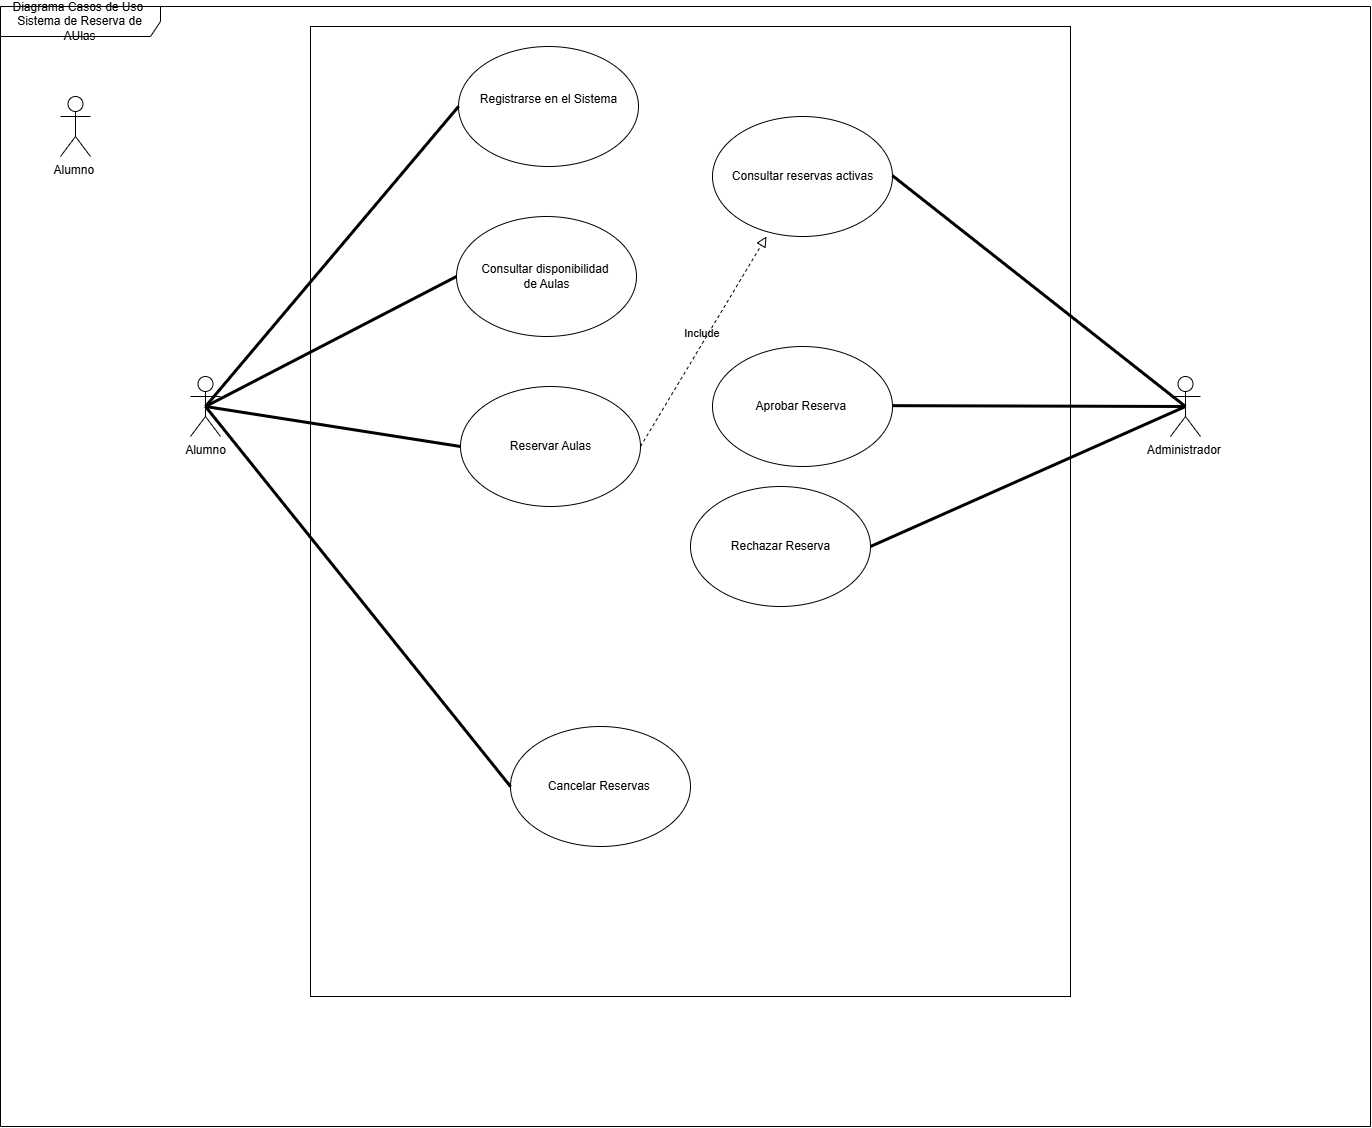

The diagram above was exported from draw.io. Its source (the exported page's mxGraphModel, read from the mxfile embedded in the PNG):
<mxGraphModel dx="1895" dy="1138" grid="1" gridSize="10" guides="1" tooltips="1" connect="1" arrows="1" fold="1" page="1" pageScale="1" pageWidth="827" pageHeight="1169" math="0" shadow="0">
  <root>
    <mxCell id="0" />
    <mxCell id="1" parent="0" />
    <mxCell id="p0f5GfxY-rV4Te6dDQp2-3" value="Alumno&amp;nbsp;&lt;div&gt;&lt;br&gt;&lt;/div&gt;" style="shape=umlActor;verticalLabelPosition=bottom;verticalAlign=top;html=1;outlineConnect=0;" vertex="1" parent="1">
      <mxGeometry x="120" y="330" width="30" height="60" as="geometry" />
    </mxCell>
    <mxCell id="p0f5GfxY-rV4Te6dDQp2-5" value="&lt;div&gt;Administrador&amp;nbsp;&lt;/div&gt;" style="shape=umlActor;verticalLabelPosition=bottom;verticalAlign=top;html=1;outlineConnect=0;" vertex="1" parent="1">
      <mxGeometry x="680" y="330" width="30" height="60" as="geometry" />
    </mxCell>
    <mxCell id="p0f5GfxY-rV4Te6dDQp2-7" value="Diagrama Casos de Uso&amp;nbsp;&lt;div&gt;Sistema de Reserva de AUlas&lt;/div&gt;" style="shape=umlFrame;whiteSpace=wrap;html=1;pointerEvents=0;recursiveResize=0;container=1;collapsible=0;width=160;" vertex="1" parent="1">
      <mxGeometry x="60" y="240" width="1370" height="1120" as="geometry" />
    </mxCell>
    <mxCell id="p0f5GfxY-rV4Te6dDQp2-8" value="" style="rounded=0;whiteSpace=wrap;html=1;" vertex="1" parent="p0f5GfxY-rV4Te6dDQp2-7">
      <mxGeometry x="310" y="20" width="760" height="970" as="geometry" />
    </mxCell>
    <mxCell id="p0f5GfxY-rV4Te6dDQp2-9" value="Registrarse en el Sistema&lt;div&gt;&lt;br&gt;&lt;/div&gt;" style="shape=ellipse;container=1;horizontal=1;horizontalStack=0;resizeParent=1;resizeParentMax=0;resizeLast=0;html=1;dashed=0;collapsible=0;" vertex="1" parent="p0f5GfxY-rV4Te6dDQp2-7">
      <mxGeometry x="458" y="40" width="180" height="120" as="geometry" />
    </mxCell>
    <mxCell id="p0f5GfxY-rV4Te6dDQp2-10" value="Cancelar Reservas&amp;nbsp;" style="shape=ellipse;container=1;horizontal=1;horizontalStack=0;resizeParent=1;resizeParentMax=0;resizeLast=0;html=1;dashed=0;collapsible=0;" vertex="1" parent="p0f5GfxY-rV4Te6dDQp2-7">
      <mxGeometry x="510" y="720" width="180" height="120" as="geometry" />
    </mxCell>
    <mxCell id="p0f5GfxY-rV4Te6dDQp2-11" value="Reservar Aulas" style="shape=ellipse;container=1;horizontal=1;horizontalStack=0;resizeParent=1;resizeParentMax=0;resizeLast=0;html=1;dashed=0;collapsible=0;" vertex="1" parent="p0f5GfxY-rV4Te6dDQp2-7">
      <mxGeometry x="460" y="380" width="180" height="120" as="geometry" />
    </mxCell>
    <mxCell id="p0f5GfxY-rV4Te6dDQp2-12" value="Consultar disponibilidad&amp;nbsp;&lt;div&gt;de Aulas&lt;/div&gt;" style="shape=ellipse;container=1;horizontal=1;horizontalStack=0;resizeParent=1;resizeParentMax=0;resizeLast=0;html=1;dashed=0;collapsible=0;" vertex="1" parent="p0f5GfxY-rV4Te6dDQp2-7">
      <mxGeometry x="456" y="210" width="180" height="120" as="geometry" />
    </mxCell>
    <mxCell id="p0f5GfxY-rV4Te6dDQp2-14" value="Alumno" style="shape=umlActor;verticalLabelPosition=bottom;verticalAlign=top;html=1;" vertex="1" parent="p0f5GfxY-rV4Te6dDQp2-7">
      <mxGeometry x="190" y="370" width="30" height="60" as="geometry" />
    </mxCell>
    <mxCell id="p0f5GfxY-rV4Te6dDQp2-15" value="" style="endArrow=none;startArrow=none;endFill=0;startFill=0;endSize=8;html=1;verticalAlign=bottom;labelBackgroundColor=none;strokeWidth=3;rounded=0;exitX=0.5;exitY=0.5;exitDx=0;exitDy=0;exitPerimeter=0;" edge="1" parent="p0f5GfxY-rV4Te6dDQp2-7" source="p0f5GfxY-rV4Te6dDQp2-14">
      <mxGeometry width="160" relative="1" as="geometry">
        <mxPoint x="230" y="400" as="sourcePoint" />
        <mxPoint x="458" y="100" as="targetPoint" />
      </mxGeometry>
    </mxCell>
    <mxCell id="p0f5GfxY-rV4Te6dDQp2-16" value="" style="endArrow=none;startArrow=none;endFill=0;startFill=0;endSize=8;html=1;verticalAlign=bottom;labelBackgroundColor=none;strokeWidth=3;rounded=0;exitX=0.5;exitY=0.5;exitDx=0;exitDy=0;exitPerimeter=0;entryX=0;entryY=0.5;entryDx=0;entryDy=0;" edge="1" parent="p0f5GfxY-rV4Te6dDQp2-7" source="p0f5GfxY-rV4Te6dDQp2-14" target="p0f5GfxY-rV4Te6dDQp2-12">
      <mxGeometry width="160" relative="1" as="geometry">
        <mxPoint x="230" y="400" as="sourcePoint" />
        <mxPoint x="456" y="269.16999999999996" as="targetPoint" />
      </mxGeometry>
    </mxCell>
    <mxCell id="p0f5GfxY-rV4Te6dDQp2-17" value="" style="endArrow=none;startArrow=none;endFill=0;startFill=0;endSize=8;html=1;verticalAlign=bottom;labelBackgroundColor=none;strokeWidth=3;rounded=0;exitX=0.5;exitY=0.5;exitDx=0;exitDy=0;exitPerimeter=0;entryX=0;entryY=0.5;entryDx=0;entryDy=0;" edge="1" parent="p0f5GfxY-rV4Te6dDQp2-7" source="p0f5GfxY-rV4Te6dDQp2-14" target="p0f5GfxY-rV4Te6dDQp2-11">
      <mxGeometry width="160" relative="1" as="geometry">
        <mxPoint x="230" y="400" as="sourcePoint" />
        <mxPoint x="456" y="409.16999999999996" as="targetPoint" />
      </mxGeometry>
    </mxCell>
    <mxCell id="p0f5GfxY-rV4Te6dDQp2-18" value="" style="endArrow=none;startArrow=none;endFill=0;startFill=0;endSize=8;html=1;verticalAlign=bottom;labelBackgroundColor=none;strokeWidth=3;rounded=0;exitX=0.5;exitY=0.5;exitDx=0;exitDy=0;exitPerimeter=0;entryX=0;entryY=0.5;entryDx=0;entryDy=0;" edge="1" parent="p0f5GfxY-rV4Te6dDQp2-7" source="p0f5GfxY-rV4Te6dDQp2-14" target="p0f5GfxY-rV4Te6dDQp2-10">
      <mxGeometry width="160" relative="1" as="geometry">
        <mxPoint x="230" y="400" as="sourcePoint" />
        <mxPoint x="456" y="549.17" as="targetPoint" />
      </mxGeometry>
    </mxCell>
    <mxCell id="p0f5GfxY-rV4Te6dDQp2-20" value="&lt;div&gt;Administrador&amp;nbsp;&lt;/div&gt;" style="shape=umlActor;verticalLabelPosition=bottom;verticalAlign=top;html=1;" vertex="1" parent="p0f5GfxY-rV4Te6dDQp2-7">
      <mxGeometry x="1170" y="370" width="30" height="60" as="geometry" />
    </mxCell>
    <mxCell id="p0f5GfxY-rV4Te6dDQp2-21" value="Aprobar Reserva&amp;nbsp;" style="shape=ellipse;container=1;horizontal=1;horizontalStack=0;resizeParent=1;resizeParentMax=0;resizeLast=0;html=1;dashed=0;collapsible=0;" vertex="1" parent="p0f5GfxY-rV4Te6dDQp2-7">
      <mxGeometry x="712" y="340" width="180" height="120" as="geometry" />
    </mxCell>
    <mxCell id="p0f5GfxY-rV4Te6dDQp2-22" value="Consultar reservas activas" style="shape=ellipse;container=1;horizontal=1;horizontalStack=0;resizeParent=1;resizeParentMax=0;resizeLast=0;html=1;dashed=0;collapsible=0;" vertex="1" parent="p0f5GfxY-rV4Te6dDQp2-7">
      <mxGeometry x="712" y="110" width="180" height="120" as="geometry" />
    </mxCell>
    <mxCell id="p0f5GfxY-rV4Te6dDQp2-23" value="Rechazar Reserva" style="shape=ellipse;container=1;horizontal=1;horizontalStack=0;resizeParent=1;resizeParentMax=0;resizeLast=0;html=1;dashed=0;collapsible=0;" vertex="1" parent="p0f5GfxY-rV4Te6dDQp2-7">
      <mxGeometry x="690" y="480" width="180" height="120" as="geometry" />
    </mxCell>
    <mxCell id="p0f5GfxY-rV4Te6dDQp2-24" value="" style="endArrow=none;startArrow=none;endFill=0;startFill=0;endSize=8;html=1;verticalAlign=bottom;labelBackgroundColor=none;strokeWidth=3;rounded=0;entryX=0.5;entryY=0.5;entryDx=0;entryDy=0;entryPerimeter=0;" edge="1" parent="p0f5GfxY-rV4Te6dDQp2-7" target="p0f5GfxY-rV4Te6dDQp2-20">
      <mxGeometry width="160" relative="1" as="geometry">
        <mxPoint x="892" y="169.16999999999996" as="sourcePoint" />
        <mxPoint x="1052" y="169.16999999999996" as="targetPoint" />
      </mxGeometry>
    </mxCell>
    <mxCell id="p0f5GfxY-rV4Te6dDQp2-25" value="" style="endArrow=none;startArrow=none;endFill=0;startFill=0;endSize=8;html=1;verticalAlign=bottom;labelBackgroundColor=none;strokeWidth=3;rounded=0;entryX=0.5;entryY=0.5;entryDx=0;entryDy=0;entryPerimeter=0;" edge="1" parent="p0f5GfxY-rV4Te6dDQp2-7" target="p0f5GfxY-rV4Te6dDQp2-20">
      <mxGeometry width="160" relative="1" as="geometry">
        <mxPoint x="892" y="399.16999999999996" as="sourcePoint" />
        <mxPoint x="1052" y="399.16999999999996" as="targetPoint" />
      </mxGeometry>
    </mxCell>
    <mxCell id="p0f5GfxY-rV4Te6dDQp2-26" value="" style="endArrow=none;startArrow=none;endFill=0;startFill=0;endSize=8;html=1;verticalAlign=bottom;labelBackgroundColor=none;strokeWidth=3;rounded=0;entryX=0.5;entryY=0.5;entryDx=0;entryDy=0;entryPerimeter=0;exitX=1;exitY=0.5;exitDx=0;exitDy=0;" edge="1" parent="p0f5GfxY-rV4Te6dDQp2-7" source="p0f5GfxY-rV4Te6dDQp2-23" target="p0f5GfxY-rV4Te6dDQp2-20">
      <mxGeometry width="160" relative="1" as="geometry">
        <mxPoint x="892" y="619.17" as="sourcePoint" />
        <mxPoint x="1052" y="619.17" as="targetPoint" />
      </mxGeometry>
    </mxCell>
    <mxCell id="p0f5GfxY-rV4Te6dDQp2-39" value="Include&amp;nbsp;" style="endArrow=block;startArrow=none;endFill=0;startFill=0;endSize=8;html=1;verticalAlign=bottom;dashed=1;labelBackgroundColor=none;rounded=0;exitX=0.5;exitY=1;exitDx=0;exitDy=0;" edge="1" parent="p0f5GfxY-rV4Te6dDQp2-7" target="p0f5GfxY-rV4Te6dDQp2-22">
      <mxGeometry width="160" relative="1" as="geometry">
        <mxPoint x="640" y="440" as="sourcePoint" />
        <mxPoint x="752" y="490" as="targetPoint" />
      </mxGeometry>
    </mxCell>
  </root>
</mxGraphModel>